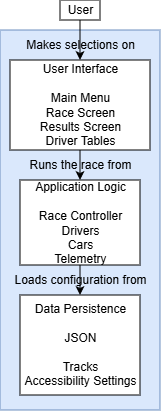

The diagram above was exported from draw.io. Its source (the exported page's mxGraphModel, read from the mxfile embedded in the PNG):
<mxGraphModel dx="1174" dy="686" grid="1" gridSize="10" guides="1" tooltips="1" connect="1" arrows="1" fold="1" page="1" pageScale="1" pageWidth="827" pageHeight="1169" math="0" shadow="0">
  <root>
    <mxCell id="0" />
    <mxCell id="1" parent="0" />
    <mxCell id="aP0wGA3vQGki2QFzGzCC-1" parent="1" style="rounded=0;whiteSpace=wrap;html=1;fillColor=#dae8fc;strokeColor=#6c8ebf;" value="" vertex="1">
      <mxGeometry height="380" width="160" x="330" y="320" as="geometry" />
    </mxCell>
    <mxCell id="KO4BeBzGcWdcIeEZ_qHV-1" parent="1" style="rounded=0;html=1;align=center;labelPosition=center;verticalLabelPosition=middle;verticalAlign=middle;" value="User" vertex="1">
      <mxGeometry height="20" width="40" x="390" y="290" as="geometry" />
    </mxCell>
    <mxCell id="KO4BeBzGcWdcIeEZ_qHV-2" parent="1" style="rounded=0;html=1;align=center;labelPosition=center;verticalLabelPosition=middle;verticalAlign=middle;" value="&lt;span style=&quot;background-color: transparent; color: light-dark(rgb(0, 0, 0), rgb(255, 255, 255));&quot;&gt;User Interface&lt;/span&gt;&lt;br&gt;&lt;br&gt;&lt;div&gt;&lt;span style=&quot;background-color: transparent; color: light-dark(rgb(0, 0, 0), rgb(255, 255, 255));&quot;&gt;Main Menu&lt;/span&gt;&lt;br&gt;&lt;span style=&quot;background-color: transparent; color: light-dark(rgb(0, 0, 0), rgb(255, 255, 255));&quot;&gt;Race Screen&lt;/span&gt;&lt;br&gt;&lt;span style=&quot;background-color: transparent; color: light-dark(rgb(0, 0, 0), rgb(255, 255, 255));&quot;&gt;Results Screen&lt;/span&gt;&lt;br&gt;&lt;span style=&quot;background-color: transparent; color: light-dark(rgb(0, 0, 0), rgb(255, 255, 255));&quot;&gt;Driver Tables&lt;/span&gt;&lt;br&gt;&lt;/div&gt;" vertex="1">
      <mxGeometry height="90" width="140" x="340" y="350" as="geometry" />
    </mxCell>
    <mxCell id="KO4BeBzGcWdcIeEZ_qHV-3" parent="1" style="rounded=0;html=1;align=center;labelPosition=center;verticalLabelPosition=middle;verticalAlign=middle;" value="Application Logic&lt;div&gt;&lt;br&gt;Race Controller&lt;br&gt;Drivers&lt;/div&gt;&lt;div&gt;Cars&lt;br&gt;Telemetry&lt;/div&gt;" vertex="1">
      <mxGeometry height="85" width="120" x="350" y="470" as="geometry" />
    </mxCell>
    <mxCell id="KO4BeBzGcWdcIeEZ_qHV-4" parent="1" style="rounded=0;html=1;align=center;labelPosition=center;verticalLabelPosition=middle;verticalAlign=middle;" value="Data Pers&lt;span style=&quot;background-color: transparent; color: light-dark(rgb(0, 0, 0), rgb(255, 255, 255));&quot;&gt;istence&lt;/span&gt;&lt;div&gt;&lt;br&gt;JSON&lt;br&gt;&lt;br&gt;Tracks&lt;br&gt;Accessibility Settings&lt;/div&gt;" vertex="1">
      <mxGeometry height="100" width="120" x="350" y="585" as="geometry" />
    </mxCell>
    <mxCell id="KO4BeBzGcWdcIeEZ_qHV-5" edge="1" parent="1" source="KO4BeBzGcWdcIeEZ_qHV-1" style="endArrow=classic;html=1;rounded=0;" target="KO4BeBzGcWdcIeEZ_qHV-2" value="">
      <mxGeometry height="50" relative="1" width="50" as="geometry">
        <mxPoint x="390" y="640" as="sourcePoint" />
        <mxPoint x="440" y="590" as="targetPoint" />
      </mxGeometry>
    </mxCell>
    <mxCell id="KO4BeBzGcWdcIeEZ_qHV-6" edge="1" parent="1" source="KO4BeBzGcWdcIeEZ_qHV-2" style="endArrow=classic;html=1;rounded=0;" target="KO4BeBzGcWdcIeEZ_qHV-3" value="">
      <mxGeometry height="50" relative="1" width="50" as="geometry">
        <mxPoint x="420" y="400" as="sourcePoint" />
        <mxPoint x="420" y="487" as="targetPoint" />
      </mxGeometry>
    </mxCell>
    <mxCell id="KO4BeBzGcWdcIeEZ_qHV-7" edge="1" parent="1" source="KO4BeBzGcWdcIeEZ_qHV-3" style="endArrow=classic;html=1;rounded=0;" target="KO4BeBzGcWdcIeEZ_qHV-4" value="">
      <mxGeometry height="50" relative="1" width="50" as="geometry">
        <mxPoint x="540" y="610" as="sourcePoint" />
        <mxPoint x="540" y="697" as="targetPoint" />
      </mxGeometry>
    </mxCell>
    <mxCell id="KO4BeBzGcWdcIeEZ_qHV-8" parent="1" style="text;strokeColor=none;fillColor=none;align=center;verticalAlign=middle;rounded=0;html=1;labelPosition=center;verticalLabelPosition=middle;" value="Loads configuration from" vertex="1">
      <mxGeometry height="30" width="150" x="335" y="555" as="geometry" />
    </mxCell>
    <mxCell id="KO4BeBzGcWdcIeEZ_qHV-9" parent="1" style="text;strokeColor=none;fillColor=none;align=center;verticalAlign=middle;rounded=0;html=1;labelPosition=center;verticalLabelPosition=middle;" value="Runs the race from" vertex="1">
      <mxGeometry height="30" width="150" x="335" y="440" as="geometry" />
    </mxCell>
    <mxCell id="KO4BeBzGcWdcIeEZ_qHV-10" parent="1" style="text;strokeColor=none;fillColor=none;align=center;verticalAlign=middle;rounded=0;html=1;labelPosition=center;verticalLabelPosition=middle;" value="Makes selections on" vertex="1">
      <mxGeometry height="30" width="150" x="335" y="320" as="geometry" />
    </mxCell>
  </root>
</mxGraphModel>